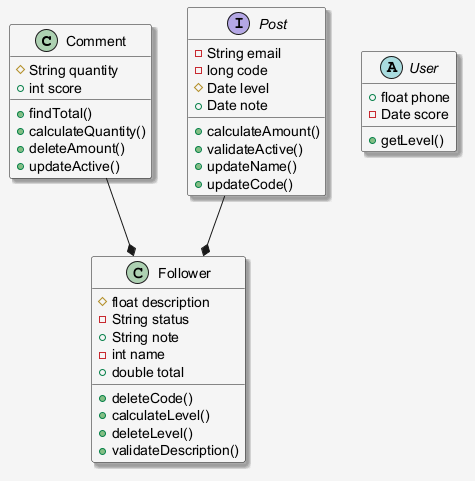

The diagram above was rendered by PlantUML. Its source (embedded in the PNG):
@startuml
skinparam shadowing false
skinparam backgroundColor #F5F5F5
skinparam shadowing true
class Comment {
  #String quantity
  +int score
  +findTotal()
  +calculateQuantity()
  +deleteAmount()
  +updateActive()
}
class Follower {
  #float description
  -String status
  +String note
  -int name
  +double total
  +deleteCode()
  +calculateLevel()
  +deleteLevel()
  +validateDescription()
}
abstract class User {
  +float phone
  -Date score
  +getLevel()
}
interface Post {
  -String email
  -long code
  #Date level
  +Date note
  +calculateAmount()
  +validateActive()
  +updateName()
  +updateCode()
}
Post --* Follower
Comment --* Follower
@enduml